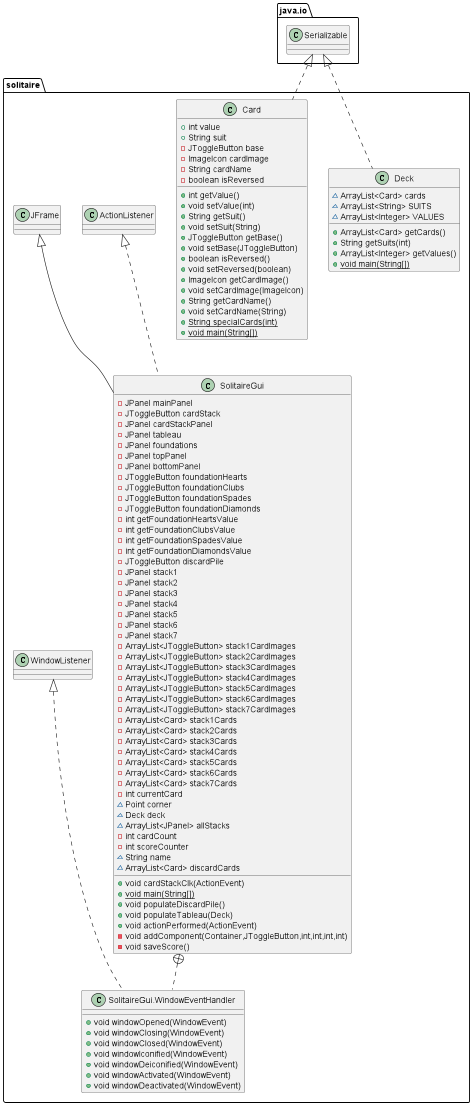

The diagram above was rendered by PlantUML. Its source (embedded in the PNG):
@startuml
class solitaire.Deck {
~ ArrayList<Card> cards
~ ArrayList<String> SUITS
~ ArrayList<Integer> VALUES
+ ArrayList<Card> getCards()
+ String getSuits(int)
+ ArrayList<Integer> getValues()
+ {static} void main(String[])
}
class solitaire.Card {
+ int value
+ String suit
- JToggleButton base
- ImageIcon cardImage
- String cardName
- boolean isReversed
+ int getValue()
+ void setValue(int)
+ String getSuit()
+ void setSuit(String)
+ JToggleButton getBase()
+ void setBase(JToggleButton)
+ boolean isReversed()
+ void setReversed(boolean)
+ ImageIcon getCardImage()
+ void setCardImage(ImageIcon)
+ String getCardName()
+ void setCardName(String)
+ {static} String specialCards(int)
+ {static} void main(String[])
}
class solitaire.SolitaireGui {
- JPanel mainPanel
- JToggleButton cardStack
- JPanel cardStackPanel
- JPanel tableau
- JPanel foundations
- JPanel topPanel
- JPanel bottomPanel
- JToggleButton foundationHearts
- JToggleButton foundationClubs
- JToggleButton foundationSpades
- JToggleButton foundationDiamonds
- int getFoundationHeartsValue
- int getFoundationClubsValue
- int getFoundationSpadesValue
- int getFoundationDiamondsValue
- JToggleButton discardPile
- JPanel stack1
- JPanel stack2
- JPanel stack3
- JPanel stack4
- JPanel stack5
- JPanel stack6
- JPanel stack7
- ArrayList<JToggleButton> stack1CardImages
- ArrayList<JToggleButton> stack2CardImages
- ArrayList<JToggleButton> stack3CardImages
- ArrayList<JToggleButton> stack4CardImages
- ArrayList<JToggleButton> stack5CardImages
- ArrayList<JToggleButton> stack6CardImages
- ArrayList<JToggleButton> stack7CardImages
- ArrayList<Card> stack1Cards
- ArrayList<Card> stack2Cards
- ArrayList<Card> stack3Cards
- ArrayList<Card> stack4Cards
- ArrayList<Card> stack5Cards
- ArrayList<Card> stack6Cards
- ArrayList<Card> stack7Cards
- int currentCard
~ Point corner
~ Deck deck
~ ArrayList<JPanel> allStacks
- int cardCount
- int scoreCounter
~ String name
~ ArrayList<Card> discardCards
+ void cardStackClk(ActionEvent)
+ {static} void main(String[])
+ void populateDiscardPile()
+ void populateTableau(Deck)
+ void actionPerformed(ActionEvent)
- void addComponent(Container,JToggleButton,int,int,int,int)
- void saveScore()
}
class solitaire.SolitaireGui.WindowEventHandler {
+ void windowOpened(WindowEvent)
+ void windowClosing(WindowEvent)
+ void windowClosed(WindowEvent)
+ void windowIconified(WindowEvent)
+ void windowDeiconified(WindowEvent)
+ void windowActivated(WindowEvent)
+ void windowDeactivated(WindowEvent)
}


java.io.Serializable <|.. solitaire.Deck
java.io.Serializable <|.. solitaire.Card
solitaire.ActionListener <|.. solitaire.SolitaireGui
solitaire.JFrame <|-- solitaire.SolitaireGui
solitaire.SolitaireGui +.. solitaire.SolitaireGui.WindowEventHandler
solitaire.WindowListener <|.. solitaire.SolitaireGui.WindowEventHandler
@enduml